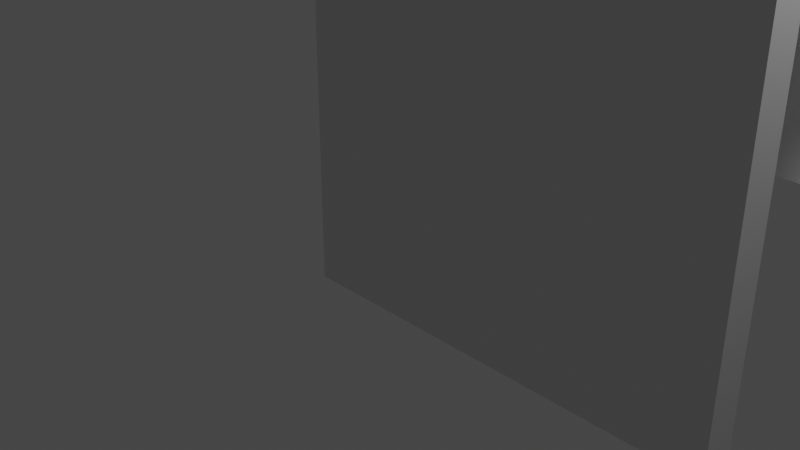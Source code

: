 # Source: Corridor2.blend  (saved by Blender 3.3.6; exported with 4.5.12 LTS)
import bpy
from mathutils import Matrix  # noqa: F401  (used for matrix-valued properties, if any)

bpy.ops.wm.read_factory_settings(use_empty=True)
scene = bpy.context.scene
scene.name = 'Scene'

# ---- collections
col_collection = bpy.data.collections.new('Collection'); scene.collection.children.link(col_collection)

# ---- materials (node trees are filled in below, after node groups)
mat_material = bpy.data.materials.new('Material')
mat_material.alpha_threshold = 0.0
mat_material.use_transparent_shadow = False
mat_material.roughness = 0.5
mat_material.line_color = (0.0, 0.0, 0.0, 1.0)

# ---- material node trees
mat_material.use_nodes = True; mat_material.node_tree.nodes.clear()
_N = mat_material.node_tree.nodes; _L = mat_material.node_tree.links
n0 = _N.new('ShaderNodeOutputMaterial'); n0.name = 'Material Output'; n0.location = (300, 300)
n1 = _N.new('ShaderNodeBsdfPrincipled'); n1.name = 'Principled BSDF'; n1.location = (10, 300)
n1.distribution = 'GGX'
n1.subsurface_method = 'RANDOM_WALK_SKIN'
n1.inputs[3].default_value = 1.45
n1.inputs[27].default_value = (0.0, 0.0, 0.0, 1.0)
n1.inputs[28].default_value = 1.0
_L.new(n1.outputs[0], n0.inputs[0])
n0.is_active_output = True

# ---- world
world_world = bpy.data.worlds.new('World'); scene.world = world_world
world_world.use_nodes = True; world_world.node_tree.nodes.clear()
_N = world_world.node_tree.nodes; _L = world_world.node_tree.links
n0 = _N.new('ShaderNodeOutputWorld'); n0.name = 'World Output'; n0.location = (300, 300)
n1 = _N.new('ShaderNodeBackground'); n1.name = 'Background'; n1.location = (10, 300)
n1.inputs[0].default_value = (0.05088, 0.05088, 0.05088, 1.0)
_L.new(n1.outputs[0], n0.inputs[0])
n0.is_active_output = True
world_world.color = (0.05088, 0.05088, 0.05088)
world_world.use_sun_shadow = False
world_world.sun_shadow_jitter_overblur = 0.0

# ---- cameras
cam_camera = bpy.data.cameras.new('Camera')
cam_camera.clip_end = 100.0
cam_camera.ortho_scale = 7.314

# ---- lights
light_light = bpy.data.lights.new('Light', 'POINT')
light_light.transmission_factor = 0.0
light_light.energy = 1000.0
light_light.shadow_soft_size = 0.1
light_light.shadow_maximum_resolution = 0.006
light_light.use_absolute_resolution = True

# ---- meshes
me_cube = bpy.data.meshes.new('Cube')
me_cube.from_pydata([(1.0, 1.0, 1.0), (1.0, 1.0, -1.0), (1.0, -1.0, 1.0), (1.0, -1.0, -1.0), (-1.0, 1.0, 1.0), (-1.0, 1.0, -1.0), (-1.0, -1.0, 1.0), (-1.0, -1.0, -1.0), (1.0, -1.0, 5.164), (-1.0, -1.0, 5.164), (1.0, 1.0, 5.164), (-1.0, 1.0, 5.164), (1.0, -1.0, 5.458), (-1.0, -1.0, 5.458), (1.0, 1.0, 5.458), (-1.0, 1.0, 5.458), (1.0, -31.79, 5.164), (-1.0, -31.79, 5.164), (1.0, -31.79, 5.458), (-1.0, -31.79, 5.458), (3.821, 1.0, 1.0), (3.821, 1.0, -1.0), (3.821, -1.0, 1.0), (3.821, -1.0, -1.0), (3.821, 1.0, 5.164), (3.821, -1.0, 5.164), (3.821, 1.0, 5.458), (3.821, -1.0, 5.458), (3.821, -31.79, 5.164), (3.821, -31.79, 5.458), (1.0, -31.79, 1.0), (1.0, -31.79, -1.0), (1.0, -33.79, 1.0), (1.0, -33.79, -1.0), (-1.0, -31.79, 1.0), (-1.0, -31.79, -1.0), (-1.0, -33.79, 1.0), (-1.0, -33.79, -1.0), (1.0, -33.79, 5.164), (-1.0, -33.79, 5.164), (1.0, -31.79, 5.164), (-1.0, -31.79, 5.164), (1.0, -33.79, 5.458), (-1.0, -33.79, 5.458), (1.0, -31.79, 5.458), (-1.0, -31.79, 5.458), (3.821, -31.79, 1.0), (3.821, -31.79, -1.0), (3.821, -33.79, 1.0), (3.821, -33.79, -1.0), (3.821, -31.79, 5.164), (3.821, -33.79, 5.164), (3.821, -31.79, 5.458), (3.821, -33.79, 5.458)], [], [(12, 18, 29, 27), (3, 2, 6, 7), (7, 6, 4, 5), (5, 1, 3, 7), (10, 14, 26, 24), (5, 4, 0, 1), (11, 9, 13, 15), (0, 4, 11, 10), (6, 2, 8, 9), (4, 6, 9, 11), (14, 15, 13, 12), (9, 8, 16, 17), (10, 11, 15, 14), (0, 10, 24, 20), (17, 16, 18, 19), (1, 0, 20, 21), (13, 9, 17, 19), (12, 13, 19, 18), (22, 20, 24, 25), (21, 20, 22, 23), (25, 24, 26, 27), (25, 27, 29, 28), (8, 2, 22, 25), (18, 16, 28, 29), (2, 3, 23, 22), (14, 12, 27, 26), (3, 1, 21, 23), (16, 8, 25, 28), (31, 30, 46, 47), (33, 32, 36, 37), (37, 36, 34, 35), (35, 31, 33, 37), (32, 33, 49, 48), (35, 34, 30, 31), (41, 39, 43, 45), (30, 34, 41, 40), (36, 32, 38, 39), (34, 36, 39, 41), (44, 45, 43, 42), (39, 38, 42, 43), (40, 41, 45, 44), (42, 38, 51, 53), (48, 46, 50, 51), (47, 46, 48, 49), (51, 50, 52, 53), (33, 31, 47, 49), (40, 44, 52, 50), (30, 40, 50, 46), (44, 42, 53, 52), (38, 32, 48, 51)])
_uv = me_cube.uv_layers.new(name='UVMap')
_uv.uv.foreach_set('vector', [0.625, 0.75, 0.625, 0.75, 0.625, 0.75, 0.625, 0.75, 0.375, 0.75, 0.625, 0.75, 0.625, 1.0, 0.375, 1.0, 0.375, 0.0, 0.625, 0.0, 0.625, 0.25, 0.375, 0.25, 0.125, 0.5, 0.375, 0.5, 0.375, 0.75, 0.125, 0.75, 0.625, 0.5, 0.625, 0.5, 0.625, 0.5, 0.625, 0.5, 0.375, 0.25, 0.625, 0.25, 0.625, 0.5, 0.375, 0.5, 0.625, 0.25, 0.625, 0.0, 0.625, 0.0, 0.625, 0.25, 0.625, 0.5, 0.625, 0.25, 0.625, 0.25, 0.625, 0.5, 0.625, 1.0, 0.625, 0.75, 0.625, 0.75, 0.625, 1.0, 0.625, 0.25, 0.625, 0.0, 0.625, 0.0, 0.625, 0.25, 0.625, 0.5, 0.875, 0.5, 0.875, 0.75, 0.625, 0.75, 0.625, 1.0, 0.625, 0.75, 0.625, 0.75, 0.625, 1.0, 0.625, 0.5, 0.625, 0.25, 0.625, 0.25, 0.625, 0.5, 0.625, 0.5, 0.625, 0.5, 0.625, 0.5, 0.625, 0.5, 0.625, 1.0, 0.625, 0.75, 0.625, 0.75, 0.625, 1.0, 0.375, 0.5, 0.625, 0.5, 0.625, 0.5, 0.375, 0.5, 0.625, 0.0, 0.625, 0.0, 0.625, 0.0, 0.625, 0.0, 0.625, 0.75, 0.875, 0.75, 0.875, 0.75, 0.625, 0.75, 0.625, 0.75, 0.625, 0.5, 0.625, 0.5, 0.625, 0.75, 0.375, 0.5, 0.625, 0.5, 0.625, 0.75, 0.375, 0.75, 0.625, 0.75, 0.625, 0.5, 0.625, 0.5, 0.625, 0.75, 0.625, 0.75, 0.625, 0.75, 0.625, 0.75, 0.625, 0.75, 0.625, 0.75, 0.625, 0.75, 0.625, 0.75, 0.625, 0.75, 0.625, 0.75, 0.625, 0.75, 0.625, 0.75, 0.625, 0.75, 0.625, 0.75, 0.375, 0.75, 0.375, 0.75, 0.625, 0.75, 0.625, 0.5, 0.625, 0.75, 0.625, 0.75, 0.625, 0.5, 0.375, 0.75, 0.375, 0.5, 0.375, 0.5, 0.375, 0.75, 0.625, 0.75, 0.625, 0.75, 0.625, 0.75, 0.625, 0.75, 0.375, 0.5, 0.625, 0.5, 0.625, 0.5, 0.375, 0.5, 0.375, 0.75, 0.625, 0.75, 0.625, 1.0, 0.375, 1.0, 0.375, 0.0, 0.625, 0.0, 0.625, 0.25, 0.375, 0.25, 0.125, 0.5, 0.375, 0.5, 0.375, 0.75, 0.125, 0.75, 0.625, 0.75, 0.375, 0.75, 0.375, 0.75, 0.625, 0.75, 0.375, 0.25, 0.625, 0.25, 0.625, 0.5, 0.375, 0.5, 0.625, 0.25, 0.625, 0.0, 0.625, 0.0, 0.625, 0.25, 0.625, 0.5, 0.625, 0.25, 0.625, 0.25, 0.625, 0.5, 0.625, 1.0, 0.625, 0.75, 0.625, 0.75, 0.625, 1.0, 0.625, 0.25, 0.625, 0.0, 0.625, 0.0, 0.625, 0.25, 0.625, 0.5, 0.875, 0.5, 0.875, 0.75, 0.625, 0.75, 0.625, 1.0, 0.625, 0.75, 0.625, 0.75, 0.625, 1.0, 0.625, 0.5, 0.625, 0.25, 0.625, 0.25, 0.625, 0.5, 0.625, 0.75, 0.625, 0.75, 0.625, 0.75, 0.625, 0.75, 0.625, 0.75, 0.625, 0.5, 0.625, 0.5, 0.625, 0.75, 0.375, 0.5, 0.625, 0.5, 0.625, 0.75, 0.375, 0.75, 0.625, 0.75, 0.625, 0.5, 0.625, 0.5, 0.625, 0.75, 0.375, 0.75, 0.375, 0.5, 0.375, 0.5, 0.375, 0.75, 0.625, 0.5, 0.625, 0.5, 0.625, 0.5, 0.625, 0.5, 0.625, 0.5, 0.625, 0.5, 0.625, 0.5, 0.625, 0.5, 0.625, 0.5, 0.625, 0.75, 0.625, 0.75, 0.625, 0.5, 0.625, 0.75, 0.625, 0.75, 0.625, 0.75, 0.625, 0.75])
me_cube.materials.append(mat_material)
me_cube.use_mirror_vertex_groups = False
me_cube.update()

# ---- objects
ob_cube = bpy.data.objects.new('Cube', me_cube)
ob_light = bpy.data.objects.new('Light', light_light)
ob_camera = bpy.data.objects.new('Camera', cam_camera)

# ---- transforms, parenting, visibility, modifiers, constraints
ob_cube.location = (0.0, 0.0, 0.0)
ob_cube.scale = (1.0, -0.1852, 1.0)
ob_cube.lock_rotations_4d = False
ob_cube.empty_display_type = 'ARROWS'
ob_cube.lineart.crease_threshold = 0.0
ob_light.location = (4.076, 1.005, 5.904)
ob_light.rotation_euler = (0.6503, 0.05522, 1.866)
ob_light.lock_rotations_4d = False
ob_light.empty_display_type = 'ARROWS'
ob_light.color = (0.0, 0.0, 0.0, 0.0)
ob_light.lineart.crease_threshold = 0.0
ob_camera.location = (7.359, -6.926, 4.958)
ob_camera.rotation_euler = (1.109, 0.0, 0.8149)
ob_camera.lock_rotations_4d = False
ob_camera.empty_display_type = 'ARROWS'
ob_camera.color = (0.0, 0.0, 0.0, 0.0)
ob_camera.display_type = 'WIRE'
ob_camera.lineart.crease_threshold = 0.0

# ---- collection membership
col_collection.objects.link(ob_cube)
col_collection.objects.link(ob_light)
col_collection.objects.link(ob_camera)

# ---- scene / render settings (as saved in the file)
scene.camera = ob_camera
scene.frame_start = 1; scene.frame_end = 250; scene.frame_set(1)
scene.render.engine = 'BLENDER_EEVEE_NEXT'
scene.cycles.sampling_pattern = 'TABULATED_SOBOL'
scene.cycles.use_light_tree = False
scene.view_settings.view_transform = 'Filmic'
bpy.context.view_layer.update()
